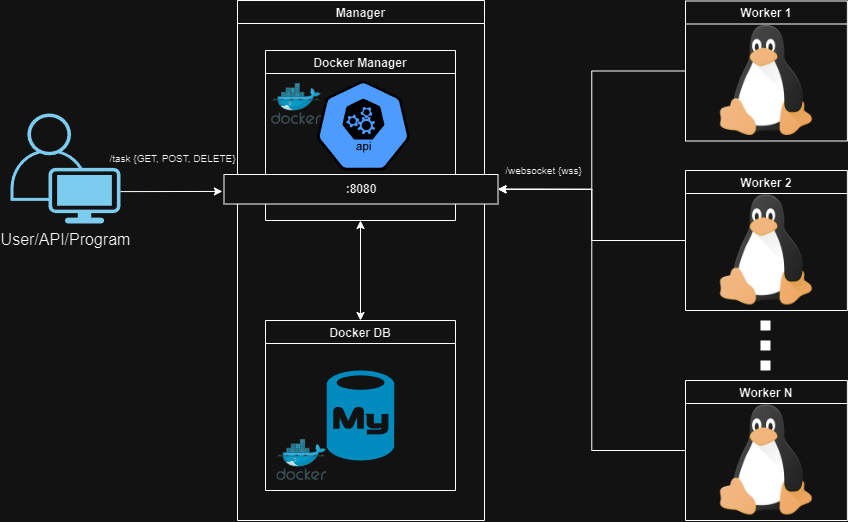

The diagram above was exported from draw.io. Its source (the exported page's mxGraphModel, read from the mxfile embedded in the PNG):
<mxGraphModel dx="1430" dy="794" grid="0" gridSize="10" guides="1" tooltips="1" connect="1" arrows="1" fold="1" page="1" pageScale="1" pageWidth="850" pageHeight="1100" math="0" shadow="0">
  <root>
    <mxCell id="0" />
    <mxCell id="1" parent="0" />
    <mxCell id="iDe31Pu97hCUr6PlDok6-3" value="Docker Manager" style="swimlane;fillColor=none;" parent="1" vertex="1">
      <mxGeometry x="268" y="130" width="190" height="170" as="geometry" />
    </mxCell>
    <mxCell id="iDe31Pu97hCUr6PlDok6-2" value="" style="sketch=0;html=1;dashed=0;whitespace=wrap;fillColor=#2875E2;strokeColor=#ffffff;points=[[0.005,0.63,0],[0.1,0.2,0],[0.9,0.2,0],[0.5,0,0],[0.995,0.63,0],[0.72,0.99,0],[0.5,1,0],[0.28,0.99,0]];verticalLabelPosition=bottom;align=center;verticalAlign=top;shape=mxgraph.kubernetes.icon;prIcon=api" parent="iDe31Pu97hCUr6PlDok6-3" vertex="1">
      <mxGeometry x="51" y="30" width="93.75" height="90" as="geometry" />
    </mxCell>
    <mxCell id="iDe31Pu97hCUr6PlDok6-6" value="" style="image;sketch=0;aspect=fixed;html=1;points=[];align=center;fontSize=12;image=img/lib/mscae/Docker.svg;movable=1;resizable=1;rotatable=1;deletable=1;editable=1;locked=0;connectable=1;" parent="iDe31Pu97hCUr6PlDok6-3" vertex="1">
      <mxGeometry x="6" y="33" width="50" height="41" as="geometry" />
    </mxCell>
    <mxCell id="iDe31Pu97hCUr6PlDok6-54" value="Manager" style="swimlane;rounded=0;fillColor=none;" parent="1" vertex="1">
      <mxGeometry x="240" y="80" width="247" height="520" as="geometry" />
    </mxCell>
    <mxCell id="iDe31Pu97hCUr6PlDok6-12" value="" style="image;sketch=0;aspect=fixed;html=1;points=[];align=center;fontSize=12;image=img/lib/mscae/Docker.svg;" parent="iDe31Pu97hCUr6PlDok6-54" vertex="1">
      <mxGeometry x="39.25" y="439" width="50" height="41" as="geometry" />
    </mxCell>
    <mxCell id="iDe31Pu97hCUr6PlDok6-13" style="edgeStyle=orthogonalEdgeStyle;rounded=0;orthogonalLoop=1;jettySize=auto;html=1;entryX=0.5;entryY=1;entryDx=0;entryDy=0;startArrow=classic;startFill=1;" parent="1" source="iDe31Pu97hCUr6PlDok6-10" target="iDe31Pu97hCUr6PlDok6-3" edge="1">
      <mxGeometry relative="1" as="geometry" />
    </mxCell>
    <mxCell id="iDe31Pu97hCUr6PlDok6-10" value="Docker DB" style="swimlane;fillColor=none;" parent="1" vertex="1">
      <mxGeometry x="268" y="400" width="190" height="170" as="geometry" />
    </mxCell>
    <mxCell id="iDe31Pu97hCUr6PlDok6-1" value="" style="verticalLabelPosition=bottom;html=1;verticalAlign=top;align=center;strokeColor=none;fillColor=#00BEF2;shape=mxgraph.azure.mysql_database;" parent="iDe31Pu97hCUr6PlDok6-10" vertex="1">
      <mxGeometry x="61.25" y="50" width="67.5" height="90" as="geometry" />
    </mxCell>
    <mxCell id="cWLcRoxv2MBwXCB71x0X-2" style="edgeStyle=orthogonalEdgeStyle;rounded=0;orthogonalLoop=1;jettySize=auto;html=1;entryX=1;entryY=0.5;entryDx=0;entryDy=0;" edge="1" parent="1" source="iDe31Pu97hCUr6PlDok6-22" target="cWLcRoxv2MBwXCB71x0X-1">
      <mxGeometry relative="1" as="geometry" />
    </mxCell>
    <mxCell id="iDe31Pu97hCUr6PlDok6-22" value="Worker N" style="swimlane;startSize=23;fillColor=none;" parent="1" vertex="1">
      <mxGeometry x="688" y="460" width="161.88" height="140" as="geometry" />
    </mxCell>
    <mxCell id="U7m1ugG-zNqQuxMN_UuL-1" value="" style="fontColor=#000000;verticalAlign=middle;verticalLabelPosition=middle;labelPosition=right;align=left;html=1;outlineConnect=0;fillColor=#d6d6d6;strokeColor=#999;gradientColor=none;gradientDirection=north;strokeWidth=2;shape=stencil(fZHBDsIgDIafhuOWDfQBzNTTjt6XCriRbLDA5vTtLVRjtkQTUtqvP9AWJqrQwagZLyCMWk5MHBnnd/AGrj1ijpmOYMkLii0MmlBt7PxAckm2dq0jxbI6IU6sOLDoF19HVDfndevdbNVKsdF91GaANpYZvKTLu2kaAxOoO+OSyorcSGdvxirtc+kGpAomwC3ygHuPBYbs6sGqkAkEfPemTYJkQ5N0TR+by/Ylz0fbUl8Pevo9h+cqWjZT2k4t1vmnT1Gh4MdI0Elp+qqUeQE=);labelBackgroundColor=none;rounded=1;dashed=1;" parent="iDe31Pu97hCUr6PlDok6-22" vertex="1">
      <mxGeometry x="25.940000000000055" y="24.5" width="110" height="110" as="geometry" />
    </mxCell>
    <mxCell id="iDe31Pu97hCUr6PlDok6-31" style="rounded=0;orthogonalLoop=1;jettySize=auto;html=1;dashed=1;endArrow=none;endFill=0;strokeWidth=10;dashPattern=1 1;edgeStyle=orthogonalEdgeStyle;" parent="1" edge="1">
      <mxGeometry relative="1" as="geometry">
        <mxPoint x="768" y="400" as="sourcePoint" />
        <mxPoint x="768" y="460" as="targetPoint" />
      </mxGeometry>
    </mxCell>
    <mxCell id="iDe31Pu97hCUr6PlDok6-33" value="&lt;font style=&quot;font-size: 16px;&quot;&gt;User/API/Program&lt;/font&gt;" style="points=[[0.35,0,0],[0.98,0.51,0],[1,0.71,0],[0.67,1,0],[0,0.795,0],[0,0.65,0]];verticalLabelPosition=bottom;sketch=0;html=1;verticalAlign=top;aspect=fixed;align=center;pointerEvents=1;shape=mxgraph.cisco19.user;fillColor=#005073;strokeColor=none;" parent="1" vertex="1">
      <mxGeometry x="13" y="193" width="110" height="110" as="geometry" />
    </mxCell>
    <mxCell id="iDe31Pu97hCUr6PlDok6-35" style="edgeStyle=orthogonalEdgeStyle;rounded=0;orthogonalLoop=1;jettySize=auto;html=1;startArrow=none;startFill=0;exitX=1;exitY=0.71;exitDx=0;exitDy=0;exitPerimeter=0;jumpStyle=arc;entryX=-0.006;entryY=0.574;entryDx=0;entryDy=0;entryPerimeter=0;" parent="1" source="iDe31Pu97hCUr6PlDok6-33" target="cWLcRoxv2MBwXCB71x0X-1" edge="1">
      <mxGeometry relative="1" as="geometry">
        <mxPoint x="170" y="240" as="sourcePoint" />
        <mxPoint x="198" y="239" as="targetPoint" />
      </mxGeometry>
    </mxCell>
    <mxCell id="iDe31Pu97hCUr6PlDok6-37" value="&lt;font style=&quot;font-size: 10px;&quot;&gt;/task {GET, POST, DELETE}&lt;/font&gt;" style="edgeLabel;html=1;align=center;verticalAlign=middle;resizable=0;points=[];labelBackgroundColor=none;" parent="iDe31Pu97hCUr6PlDok6-35" vertex="1" connectable="0">
      <mxGeometry x="-0.2286" y="2" relative="1" as="geometry">
        <mxPoint x="12" y="-31" as="offset" />
      </mxGeometry>
    </mxCell>
    <mxCell id="cWLcRoxv2MBwXCB71x0X-4" style="edgeStyle=orthogonalEdgeStyle;rounded=0;orthogonalLoop=1;jettySize=auto;html=1;entryX=1;entryY=0.5;entryDx=0;entryDy=0;" edge="1" parent="1" source="U7m1ugG-zNqQuxMN_UuL-5" target="cWLcRoxv2MBwXCB71x0X-1">
      <mxGeometry relative="1" as="geometry" />
    </mxCell>
    <mxCell id="U7m1ugG-zNqQuxMN_UuL-5" value="Worker 1" style="swimlane;startSize=23;fillColor=none;" parent="1" vertex="1">
      <mxGeometry x="688" y="80.5" width="161.88" height="140" as="geometry" />
    </mxCell>
    <mxCell id="U7m1ugG-zNqQuxMN_UuL-6" value="" style="fontColor=#000000;verticalAlign=middle;verticalLabelPosition=middle;labelPosition=right;align=left;html=1;outlineConnect=0;fillColor=#d6d6d6;strokeColor=#999;gradientColor=none;gradientDirection=north;strokeWidth=2;shape=stencil(fZHBDsIgDIafhuOWDfQBzNTTjt6XCriRbLDA5vTtLVRjtkQTUtqvP9AWJqrQwagZLyCMWk5MHBnnd/AGrj1ijpmOYMkLii0MmlBt7PxAckm2dq0jxbI6IU6sOLDoF19HVDfndevdbNVKsdF91GaANpYZvKTLu2kaAxOoO+OSyorcSGdvxirtc+kGpAomwC3ygHuPBYbs6sGqkAkEfPemTYJkQ5N0TR+by/Ylz0fbUl8Pevo9h+cqWjZT2k4t1vmnT1Gh4MdI0Elp+qqUeQE=);labelBackgroundColor=none;rounded=1;dashed=1;" parent="U7m1ugG-zNqQuxMN_UuL-5" vertex="1">
      <mxGeometry x="25.940000000000055" y="24.5" width="110" height="110" as="geometry" />
    </mxCell>
    <mxCell id="cWLcRoxv2MBwXCB71x0X-3" style="edgeStyle=orthogonalEdgeStyle;rounded=0;orthogonalLoop=1;jettySize=auto;html=1;entryX=1;entryY=0.5;entryDx=0;entryDy=0;" edge="1" parent="1" source="U7m1ugG-zNqQuxMN_UuL-7" target="cWLcRoxv2MBwXCB71x0X-1">
      <mxGeometry relative="1" as="geometry" />
    </mxCell>
    <mxCell id="U7m1ugG-zNqQuxMN_UuL-7" value="Worker 2" style="swimlane;startSize=23;fillColor=none;" parent="1" vertex="1">
      <mxGeometry x="688" y="250" width="161.88" height="140" as="geometry" />
    </mxCell>
    <mxCell id="U7m1ugG-zNqQuxMN_UuL-8" value="" style="fontColor=#000000;verticalAlign=middle;verticalLabelPosition=middle;labelPosition=right;align=left;html=1;outlineConnect=0;fillColor=#d6d6d6;strokeColor=#999;gradientColor=none;gradientDirection=north;strokeWidth=2;shape=stencil(fZHBDsIgDIafhuOWDfQBzNTTjt6XCriRbLDA5vTtLVRjtkQTUtqvP9AWJqrQwagZLyCMWk5MHBnnd/AGrj1ijpmOYMkLii0MmlBt7PxAckm2dq0jxbI6IU6sOLDoF19HVDfndevdbNVKsdF91GaANpYZvKTLu2kaAxOoO+OSyorcSGdvxirtc+kGpAomwC3ygHuPBYbs6sGqkAkEfPemTYJkQ5N0TR+by/Ylz0fbUl8Pevo9h+cqWjZT2k4t1vmnT1Gh4MdI0Elp+qqUeQE=);labelBackgroundColor=none;rounded=1;dashed=1;" parent="U7m1ugG-zNqQuxMN_UuL-7" vertex="1">
      <mxGeometry x="25.940000000000055" y="24.5" width="110" height="110" as="geometry" />
    </mxCell>
    <mxCell id="cWLcRoxv2MBwXCB71x0X-1" value="&lt;b&gt;:8080&lt;/b&gt;" style="rounded=0;whiteSpace=wrap;html=1;labelBackgroundColor=none;fillColor=#ededed;fillStyle=solid;gradientColor=none;movable=1;resizable=1;rotatable=1;deletable=1;editable=1;locked=0;connectable=1;" vertex="1" parent="1">
      <mxGeometry x="226.5" y="254" width="274" height="29.5" as="geometry" />
    </mxCell>
    <mxCell id="cWLcRoxv2MBwXCB71x0X-5" value="&lt;font style=&quot;font-size: 10px;&quot;&gt;/websocket {wss&lt;/font&gt;&lt;span style=&quot;font-size: 10px; background-color: initial;&quot;&gt;}&lt;/span&gt;" style="edgeLabel;html=1;align=center;verticalAlign=middle;resizable=0;points=[];labelBackgroundColor=none;" vertex="1" connectable="0" parent="1">
      <mxGeometry x="546.0004779848496" y="250.0026189481254" as="geometry" />
    </mxCell>
  </root>
</mxGraphModel>